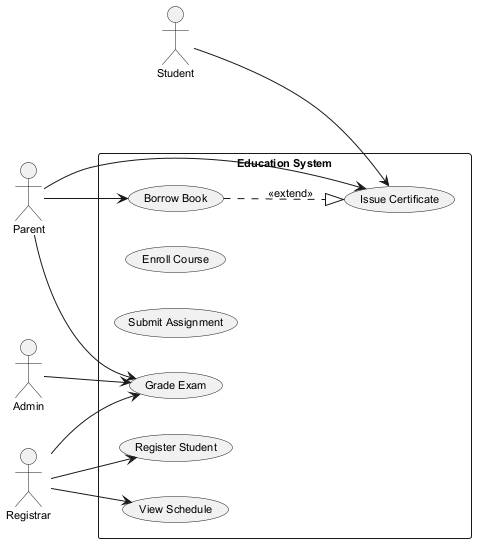

The diagram above was rendered by PlantUML. Its source (embedded in the PNG):
@startuml
skinparam backgroundColor #FFFFFF
skinparam classBackgroundColor #E8F4FA
skinparam classBorderColor #2C7DA0
skinparam defaultFontSize 11
left to right direction
actor "Student" as Student
actor "Admin" as Admin
actor "Parent" as Parent
actor "Registrar" as Registrar
rectangle "Education System" {
  usecase "Issue Certificate" as UC_IssueCertificate
  usecase "Register Student" as UC_RegisterStudent
  usecase "Enroll Course" as UC_EnrollCourse
  usecase "Submit Assignment" as UC_SubmitAssignment
  usecase "Borrow Book" as UC_BorrowBook
  usecase "View Schedule" as UC_ViewSchedule
  usecase "Grade Exam" as UC_GradeExam
}
Student --> UC_IssueCertificate
Admin --> UC_GradeExam
Parent --> UC_IssueCertificate
Parent --> UC_BorrowBook
Parent --> UC_GradeExam
Registrar --> UC_RegisterStudent
Registrar --> UC_GradeExam
Registrar --> UC_ViewSchedule
UC_BorrowBook ..|> UC_IssueCertificate : <<extend>>
@enduml